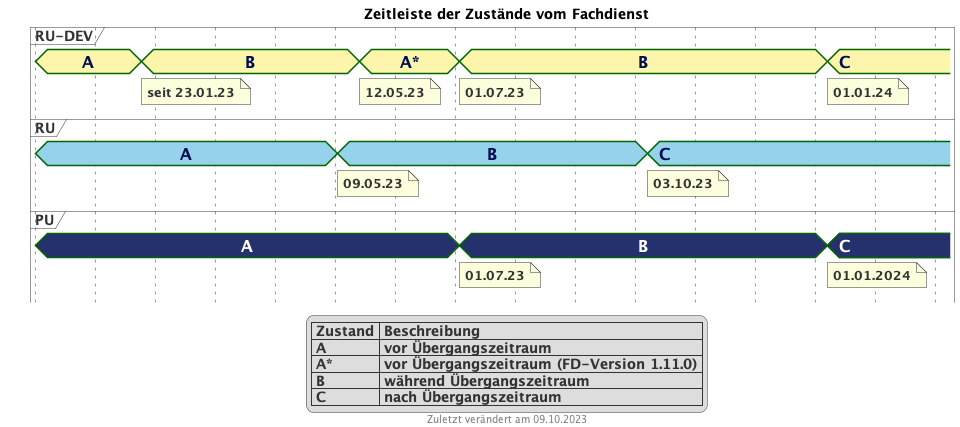

The diagram above was rendered by PlantUML. Its source (embedded in the PNG):
@startuml fhir_version_timeline
<style>
root {
    Margin 0 0 0 30
}

timingDiagram {
  .rudevcolor {
    FontColor #000e52
    Fontsize 16
    FontStyle bold
    Backgroundcolor #FEF5AC
  }
  .rucolor {
    FontColor #000e52
    Fontsize 16
    FontStyle bold
    Backgroundcolor #97D2EC
  }
  .pucolor {
    FontColor #ffffff
    Fontsize 16
    FontStyle bold
    BackgroundColor #25316D
  }
}
</style>
title Zeitleiste der Zustände vom Fachdienst
footer Zuletzt verändert am 09.10.2023

concise "RU-DEV" as RUDEV <<rudevcolor>>
concise "RU" as RU <<rucolor>>
concise "PU" as PU <<pucolor>>


scale 2592000 as 60 pixels
hide time-axis

@2022/12/01
RUDEV is "A"
RU is "A"
PU is "A"

@2023/01/23
RUDEV is "B"
note bottom of RUDEV : seit 23.01.23

@2023/05/01
RU is "B"
note bottom of RU : 09.05.23

@2023/05/12
RUDEV is "A*"
note bottom of RUDEV : 12.05.23

@2023/07/01
PU is "B"
note bottom of PU : 01.07.23
RUDEV is "B"
note bottom of RUDEV : 01.07.23

@2023/10/03
RU is "C"
note bottom of RU : 03.10.23


@2024/01/01
PU is "C"
note bottom of PU : 01.01.2024
RUDEV is "C"
note bottom of RUDEV : 01.01.24

@2024/02/01

legend
  | Zustand | Beschreibung |
  | A | vor Übergangszeitraum |
  | A* | vor Übergangszeitraum (FD-Version 1.11.0) |
  | B | während Übergangszeitraum |
  | C | nach Übergangszeitraum |
endlegend
@enduml